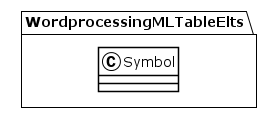

The diagram above was rendered by PlantUML. Its source (embedded in the PNG):
@startuml
!theme plain
package WordprocessingMLTableElts {
class Symbol {
}
}
@enduml